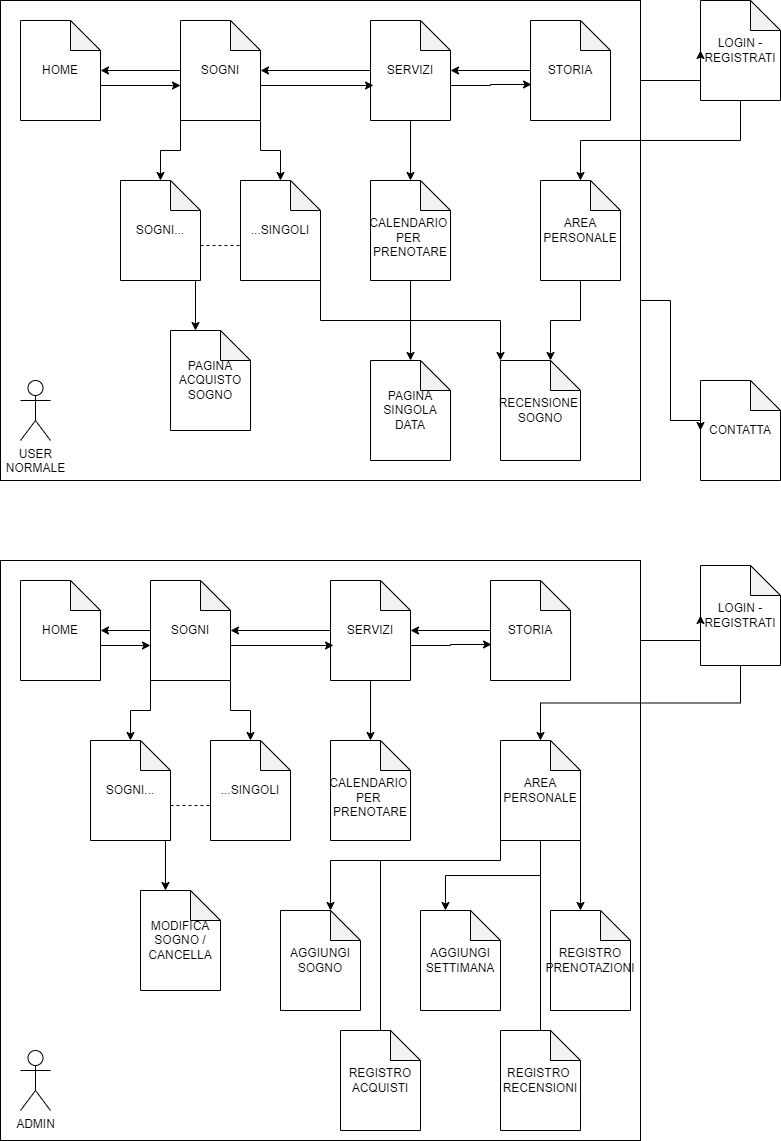

The diagram above was exported from draw.io. Its source (the exported page's mxGraphModel, read from the mxfile embedded in the PNG):
<mxGraphModel dx="1035" dy="598" grid="1" gridSize="10" guides="1" tooltips="1" connect="1" arrows="1" fold="1" page="1" pageScale="1" pageWidth="827" pageHeight="1169" math="0" shadow="0">
  <root>
    <mxCell id="0" />
    <mxCell id="1" parent="0" />
    <mxCell id="0zUYIj_f4ltTNwlRuLYE-24" value="" style="rounded=0;whiteSpace=wrap;html=1;" vertex="1" parent="1">
      <mxGeometry x="20" y="20" width="640" height="480" as="geometry" />
    </mxCell>
    <mxCell id="0zUYIj_f4ltTNwlRuLYE-1" value="CONTATTA" style="shape=note;whiteSpace=wrap;html=1;backgroundOutline=1;darkOpacity=0.05;" vertex="1" parent="1">
      <mxGeometry x="720" y="400" width="80" height="100" as="geometry" />
    </mxCell>
    <mxCell id="0zUYIj_f4ltTNwlRuLYE-14" style="edgeStyle=orthogonalEdgeStyle;rounded=0;orthogonalLoop=1;jettySize=auto;html=1;exitX=0;exitY=0.5;exitDx=0;exitDy=0;exitPerimeter=0;" edge="1" parent="1" source="0zUYIj_f4ltTNwlRuLYE-2" target="0zUYIj_f4ltTNwlRuLYE-3">
      <mxGeometry relative="1" as="geometry">
        <mxPoint x="480" y="90" as="targetPoint" />
      </mxGeometry>
    </mxCell>
    <mxCell id="0zUYIj_f4ltTNwlRuLYE-2" value="STORIA" style="shape=note;whiteSpace=wrap;html=1;backgroundOutline=1;darkOpacity=0.05;" vertex="1" parent="1">
      <mxGeometry x="550" y="40" width="80" height="100" as="geometry" />
    </mxCell>
    <mxCell id="0zUYIj_f4ltTNwlRuLYE-23" style="edgeStyle=orthogonalEdgeStyle;rounded=0;orthogonalLoop=1;jettySize=auto;html=1;exitX=0.5;exitY=1;exitDx=0;exitDy=0;exitPerimeter=0;" edge="1" parent="1" source="0zUYIj_f4ltTNwlRuLYE-3" target="0zUYIj_f4ltTNwlRuLYE-22">
      <mxGeometry relative="1" as="geometry" />
    </mxCell>
    <mxCell id="0zUYIj_f4ltTNwlRuLYE-3" value="SERVIZI" style="shape=note;whiteSpace=wrap;html=1;backgroundOutline=1;darkOpacity=0.05;" vertex="1" parent="1">
      <mxGeometry x="390" y="40" width="80" height="100" as="geometry" />
    </mxCell>
    <mxCell id="0zUYIj_f4ltTNwlRuLYE-13" style="edgeStyle=orthogonalEdgeStyle;rounded=0;orthogonalLoop=1;jettySize=auto;html=1;exitX=0;exitY=0.5;exitDx=0;exitDy=0;exitPerimeter=0;" edge="1" parent="1" source="0zUYIj_f4ltTNwlRuLYE-4" target="0zUYIj_f4ltTNwlRuLYE-5">
      <mxGeometry relative="1" as="geometry" />
    </mxCell>
    <mxCell id="0zUYIj_f4ltTNwlRuLYE-20" style="edgeStyle=orthogonalEdgeStyle;rounded=0;orthogonalLoop=1;jettySize=auto;html=1;exitX=1;exitY=1;exitDx=0;exitDy=0;exitPerimeter=0;" edge="1" parent="1" source="0zUYIj_f4ltTNwlRuLYE-4" target="0zUYIj_f4ltTNwlRuLYE-19">
      <mxGeometry relative="1" as="geometry" />
    </mxCell>
    <mxCell id="0zUYIj_f4ltTNwlRuLYE-4" value="SOGNI" style="shape=note;whiteSpace=wrap;html=1;backgroundOutline=1;darkOpacity=0.05;" vertex="1" parent="1">
      <mxGeometry x="200" y="40" width="80" height="100" as="geometry" />
    </mxCell>
    <mxCell id="0zUYIj_f4ltTNwlRuLYE-5" value="HOME" style="shape=note;whiteSpace=wrap;html=1;backgroundOutline=1;darkOpacity=0.05;" vertex="1" parent="1">
      <mxGeometry x="40" y="40" width="80" height="100" as="geometry" />
    </mxCell>
    <mxCell id="0zUYIj_f4ltTNwlRuLYE-6" value="LOGIN -REGISTRATI" style="shape=note;whiteSpace=wrap;html=1;backgroundOutline=1;darkOpacity=0.05;" vertex="1" parent="1">
      <mxGeometry x="720" y="20" width="80" height="100" as="geometry" />
    </mxCell>
    <mxCell id="0zUYIj_f4ltTNwlRuLYE-7" value="AREA PERSONALE" style="shape=note;whiteSpace=wrap;html=1;backgroundOutline=1;darkOpacity=0.05;" vertex="1" parent="1">
      <mxGeometry x="560" y="200" width="80" height="100" as="geometry" />
    </mxCell>
    <mxCell id="0zUYIj_f4ltTNwlRuLYE-9" style="edgeStyle=orthogonalEdgeStyle;rounded=0;orthogonalLoop=1;jettySize=auto;html=1;exitX=0;exitY=0;exitDx=80;exitDy=65;exitPerimeter=0;entryX=0;entryY=0.65;entryDx=0;entryDy=0;entryPerimeter=0;" edge="1" parent="1" source="0zUYIj_f4ltTNwlRuLYE-5" target="0zUYIj_f4ltTNwlRuLYE-4">
      <mxGeometry relative="1" as="geometry" />
    </mxCell>
    <mxCell id="0zUYIj_f4ltTNwlRuLYE-10" style="edgeStyle=orthogonalEdgeStyle;rounded=0;orthogonalLoop=1;jettySize=auto;html=1;exitX=0;exitY=0;exitDx=80;exitDy=65;exitPerimeter=0;entryX=0.038;entryY=0.65;entryDx=0;entryDy=0;entryPerimeter=0;" edge="1" parent="1" source="0zUYIj_f4ltTNwlRuLYE-4" target="0zUYIj_f4ltTNwlRuLYE-3">
      <mxGeometry relative="1" as="geometry" />
    </mxCell>
    <mxCell id="0zUYIj_f4ltTNwlRuLYE-11" style="edgeStyle=orthogonalEdgeStyle;rounded=0;orthogonalLoop=1;jettySize=auto;html=1;exitX=0;exitY=0;exitDx=80;exitDy=65;exitPerimeter=0;entryX=0.013;entryY=0.64;entryDx=0;entryDy=0;entryPerimeter=0;" edge="1" parent="1" source="0zUYIj_f4ltTNwlRuLYE-3" target="0zUYIj_f4ltTNwlRuLYE-2">
      <mxGeometry relative="1" as="geometry">
        <Array as="points">
          <mxPoint x="510" y="105" />
          <mxPoint x="510" y="104" />
        </Array>
      </mxGeometry>
    </mxCell>
    <mxCell id="0zUYIj_f4ltTNwlRuLYE-12" style="edgeStyle=orthogonalEdgeStyle;rounded=0;orthogonalLoop=1;jettySize=auto;html=1;exitX=0;exitY=0.5;exitDx=0;exitDy=0;exitPerimeter=0;entryX=1;entryY=0.5;entryDx=0;entryDy=0;entryPerimeter=0;" edge="1" parent="1" source="0zUYIj_f4ltTNwlRuLYE-3" target="0zUYIj_f4ltTNwlRuLYE-4">
      <mxGeometry relative="1" as="geometry" />
    </mxCell>
    <mxCell id="0zUYIj_f4ltTNwlRuLYE-15" style="edgeStyle=orthogonalEdgeStyle;rounded=0;orthogonalLoop=1;jettySize=auto;html=1;exitX=0.5;exitY=1;exitDx=0;exitDy=0;exitPerimeter=0;entryX=0.5;entryY=0;entryDx=0;entryDy=0;entryPerimeter=0;" edge="1" parent="1" source="0zUYIj_f4ltTNwlRuLYE-6" target="0zUYIj_f4ltTNwlRuLYE-7">
      <mxGeometry relative="1" as="geometry" />
    </mxCell>
    <mxCell id="0zUYIj_f4ltTNwlRuLYE-17" value="SOGNI..." style="shape=note;whiteSpace=wrap;html=1;backgroundOutline=1;darkOpacity=0.05;" vertex="1" parent="1">
      <mxGeometry x="140" y="200" width="80" height="100" as="geometry" />
    </mxCell>
    <mxCell id="0zUYIj_f4ltTNwlRuLYE-18" style="edgeStyle=orthogonalEdgeStyle;rounded=0;orthogonalLoop=1;jettySize=auto;html=1;exitX=0;exitY=1;exitDx=0;exitDy=0;exitPerimeter=0;entryX=0.5;entryY=0;entryDx=0;entryDy=0;entryPerimeter=0;" edge="1" parent="1" source="0zUYIj_f4ltTNwlRuLYE-4" target="0zUYIj_f4ltTNwlRuLYE-17">
      <mxGeometry relative="1" as="geometry" />
    </mxCell>
    <mxCell id="0zUYIj_f4ltTNwlRuLYE-19" value="...SINGOLI" style="shape=note;whiteSpace=wrap;html=1;backgroundOutline=1;darkOpacity=0.05;" vertex="1" parent="1">
      <mxGeometry x="260" y="200" width="80" height="100" as="geometry" />
    </mxCell>
    <mxCell id="0zUYIj_f4ltTNwlRuLYE-21" value="" style="endArrow=none;dashed=1;html=1;rounded=0;exitX=0;exitY=0;exitDx=80;exitDy=65;exitPerimeter=0;entryX=0;entryY=0.65;entryDx=0;entryDy=0;entryPerimeter=0;" edge="1" parent="1" source="0zUYIj_f4ltTNwlRuLYE-17" target="0zUYIj_f4ltTNwlRuLYE-19">
      <mxGeometry width="50" height="50" relative="1" as="geometry">
        <mxPoint x="340" y="260" as="sourcePoint" />
        <mxPoint x="390" y="210" as="targetPoint" />
      </mxGeometry>
    </mxCell>
    <mxCell id="0zUYIj_f4ltTNwlRuLYE-69" style="edgeStyle=orthogonalEdgeStyle;rounded=0;orthogonalLoop=1;jettySize=auto;html=1;exitX=0.5;exitY=1;exitDx=0;exitDy=0;exitPerimeter=0;" edge="1" parent="1" source="0zUYIj_f4ltTNwlRuLYE-22" target="0zUYIj_f4ltTNwlRuLYE-67">
      <mxGeometry relative="1" as="geometry" />
    </mxCell>
    <mxCell id="0zUYIj_f4ltTNwlRuLYE-22" value="&lt;div&gt;&lt;br&gt;&lt;/div&gt;CALENDARIO&amp;nbsp;&lt;div&gt;PER&amp;nbsp;&lt;/div&gt;&lt;div&gt;PRENOTARE&lt;/div&gt;" style="shape=note;whiteSpace=wrap;html=1;backgroundOutline=1;darkOpacity=0.05;" vertex="1" parent="1">
      <mxGeometry x="390" y="200" width="80" height="100" as="geometry" />
    </mxCell>
    <mxCell id="0zUYIj_f4ltTNwlRuLYE-25" style="edgeStyle=orthogonalEdgeStyle;rounded=0;orthogonalLoop=1;jettySize=auto;html=1;exitX=1;exitY=0.75;exitDx=0;exitDy=0;entryX=0;entryY=0.5;entryDx=0;entryDy=0;entryPerimeter=0;" edge="1" parent="1" source="0zUYIj_f4ltTNwlRuLYE-24" target="0zUYIj_f4ltTNwlRuLYE-1">
      <mxGeometry relative="1" as="geometry">
        <Array as="points">
          <mxPoint x="660" y="320" />
          <mxPoint x="690" y="320" />
          <mxPoint x="690" y="440" />
        </Array>
      </mxGeometry>
    </mxCell>
    <mxCell id="0zUYIj_f4ltTNwlRuLYE-27" style="edgeStyle=orthogonalEdgeStyle;rounded=0;orthogonalLoop=1;jettySize=auto;html=1;exitX=1;exitY=0.25;exitDx=0;exitDy=0;entryX=0;entryY=0.5;entryDx=0;entryDy=0;entryPerimeter=0;" edge="1" parent="1" source="0zUYIj_f4ltTNwlRuLYE-24" target="0zUYIj_f4ltTNwlRuLYE-6">
      <mxGeometry relative="1" as="geometry">
        <Array as="points">
          <mxPoint x="660" y="100" />
        </Array>
      </mxGeometry>
    </mxCell>
    <mxCell id="0zUYIj_f4ltTNwlRuLYE-28" value="RECENSIONE&amp;nbsp;&lt;div&gt;SOGNO&lt;/div&gt;" style="shape=note;whiteSpace=wrap;html=1;backgroundOutline=1;darkOpacity=0.05;" vertex="1" parent="1">
      <mxGeometry x="520" y="380" width="80" height="100" as="geometry" />
    </mxCell>
    <mxCell id="0zUYIj_f4ltTNwlRuLYE-29" style="edgeStyle=orthogonalEdgeStyle;rounded=0;orthogonalLoop=1;jettySize=auto;html=1;exitX=0.5;exitY=1;exitDx=0;exitDy=0;exitPerimeter=0;entryX=0;entryY=0;entryDx=50;entryDy=0;entryPerimeter=0;" edge="1" parent="1" source="0zUYIj_f4ltTNwlRuLYE-7" target="0zUYIj_f4ltTNwlRuLYE-28">
      <mxGeometry relative="1" as="geometry" />
    </mxCell>
    <mxCell id="0zUYIj_f4ltTNwlRuLYE-30" style="edgeStyle=orthogonalEdgeStyle;rounded=0;orthogonalLoop=1;jettySize=auto;html=1;exitX=1;exitY=1;exitDx=0;exitDy=0;exitPerimeter=0;entryX=0;entryY=0;entryDx=0;entryDy=0;entryPerimeter=0;" edge="1" parent="1" source="0zUYIj_f4ltTNwlRuLYE-19" target="0zUYIj_f4ltTNwlRuLYE-28">
      <mxGeometry relative="1" as="geometry" />
    </mxCell>
    <mxCell id="0zUYIj_f4ltTNwlRuLYE-32" value="&lt;span style=&quot;text-wrap: wrap;&quot;&gt;USER NORMALE&lt;/span&gt;" style="shape=umlActor;verticalLabelPosition=bottom;verticalAlign=top;html=1;outlineConnect=0;" vertex="1" parent="1">
      <mxGeometry x="40" y="400" width="30" height="60" as="geometry" />
    </mxCell>
    <mxCell id="0zUYIj_f4ltTNwlRuLYE-34" value="PAGINA&lt;div&gt;ACQUISTO&lt;/div&gt;&lt;div&gt;SOGNO&lt;/div&gt;" style="shape=note;whiteSpace=wrap;html=1;backgroundOutline=1;darkOpacity=0.05;" vertex="1" parent="1">
      <mxGeometry x="190" y="350" width="80" height="100" as="geometry" />
    </mxCell>
    <mxCell id="0zUYIj_f4ltTNwlRuLYE-35" style="edgeStyle=orthogonalEdgeStyle;rounded=0;orthogonalLoop=1;jettySize=auto;html=1;exitX=1;exitY=1;exitDx=0;exitDy=0;exitPerimeter=0;entryX=0;entryY=0;entryDx=25;entryDy=0;entryPerimeter=0;" edge="1" parent="1" source="0zUYIj_f4ltTNwlRuLYE-17" target="0zUYIj_f4ltTNwlRuLYE-34">
      <mxGeometry relative="1" as="geometry">
        <Array as="points">
          <mxPoint x="215" y="300" />
        </Array>
      </mxGeometry>
    </mxCell>
    <mxCell id="0zUYIj_f4ltTNwlRuLYE-36" value="" style="rounded=0;whiteSpace=wrap;html=1;" vertex="1" parent="1">
      <mxGeometry x="20" y="580" width="640" height="580" as="geometry" />
    </mxCell>
    <mxCell id="0zUYIj_f4ltTNwlRuLYE-38" style="edgeStyle=orthogonalEdgeStyle;rounded=0;orthogonalLoop=1;jettySize=auto;html=1;exitX=0;exitY=0.5;exitDx=0;exitDy=0;exitPerimeter=0;" edge="1" parent="1" source="0zUYIj_f4ltTNwlRuLYE-39" target="0zUYIj_f4ltTNwlRuLYE-41">
      <mxGeometry relative="1" as="geometry">
        <mxPoint x="440" y="650" as="targetPoint" />
      </mxGeometry>
    </mxCell>
    <mxCell id="0zUYIj_f4ltTNwlRuLYE-39" value="STORIA" style="shape=note;whiteSpace=wrap;html=1;backgroundOutline=1;darkOpacity=0.05;" vertex="1" parent="1">
      <mxGeometry x="510" y="600" width="80" height="100" as="geometry" />
    </mxCell>
    <mxCell id="0zUYIj_f4ltTNwlRuLYE-40" style="edgeStyle=orthogonalEdgeStyle;rounded=0;orthogonalLoop=1;jettySize=auto;html=1;exitX=0.5;exitY=1;exitDx=0;exitDy=0;exitPerimeter=0;" edge="1" parent="1" source="0zUYIj_f4ltTNwlRuLYE-41" target="0zUYIj_f4ltTNwlRuLYE-57">
      <mxGeometry relative="1" as="geometry" />
    </mxCell>
    <mxCell id="0zUYIj_f4ltTNwlRuLYE-41" value="SERVIZI" style="shape=note;whiteSpace=wrap;html=1;backgroundOutline=1;darkOpacity=0.05;" vertex="1" parent="1">
      <mxGeometry x="350" y="600" width="80" height="100" as="geometry" />
    </mxCell>
    <mxCell id="0zUYIj_f4ltTNwlRuLYE-42" style="edgeStyle=orthogonalEdgeStyle;rounded=0;orthogonalLoop=1;jettySize=auto;html=1;exitX=0;exitY=0.5;exitDx=0;exitDy=0;exitPerimeter=0;" edge="1" parent="1" source="0zUYIj_f4ltTNwlRuLYE-44" target="0zUYIj_f4ltTNwlRuLYE-45">
      <mxGeometry relative="1" as="geometry" />
    </mxCell>
    <mxCell id="0zUYIj_f4ltTNwlRuLYE-43" style="edgeStyle=orthogonalEdgeStyle;rounded=0;orthogonalLoop=1;jettySize=auto;html=1;exitX=1;exitY=1;exitDx=0;exitDy=0;exitPerimeter=0;" edge="1" parent="1" source="0zUYIj_f4ltTNwlRuLYE-44" target="0zUYIj_f4ltTNwlRuLYE-55">
      <mxGeometry relative="1" as="geometry" />
    </mxCell>
    <mxCell id="0zUYIj_f4ltTNwlRuLYE-44" value="SOGNI" style="shape=note;whiteSpace=wrap;html=1;backgroundOutline=1;darkOpacity=0.05;" vertex="1" parent="1">
      <mxGeometry x="170" y="600" width="80" height="100" as="geometry" />
    </mxCell>
    <mxCell id="0zUYIj_f4ltTNwlRuLYE-45" value="HOME" style="shape=note;whiteSpace=wrap;html=1;backgroundOutline=1;darkOpacity=0.05;" vertex="1" parent="1">
      <mxGeometry x="40" y="600" width="80" height="100" as="geometry" />
    </mxCell>
    <mxCell id="0zUYIj_f4ltTNwlRuLYE-46" value="LOGIN -REGISTRATI" style="shape=note;whiteSpace=wrap;html=1;backgroundOutline=1;darkOpacity=0.05;" vertex="1" parent="1">
      <mxGeometry x="720" y="585" width="80" height="100" as="geometry" />
    </mxCell>
    <mxCell id="0zUYIj_f4ltTNwlRuLYE-47" value="AREA PERSONALE" style="shape=note;whiteSpace=wrap;html=1;backgroundOutline=1;darkOpacity=0.05;" vertex="1" parent="1">
      <mxGeometry x="520" y="760" width="80" height="100" as="geometry" />
    </mxCell>
    <mxCell id="0zUYIj_f4ltTNwlRuLYE-48" style="edgeStyle=orthogonalEdgeStyle;rounded=0;orthogonalLoop=1;jettySize=auto;html=1;exitX=0;exitY=0;exitDx=80;exitDy=65;exitPerimeter=0;entryX=0;entryY=0.65;entryDx=0;entryDy=0;entryPerimeter=0;" edge="1" parent="1" source="0zUYIj_f4ltTNwlRuLYE-45" target="0zUYIj_f4ltTNwlRuLYE-44">
      <mxGeometry relative="1" as="geometry" />
    </mxCell>
    <mxCell id="0zUYIj_f4ltTNwlRuLYE-49" style="edgeStyle=orthogonalEdgeStyle;rounded=0;orthogonalLoop=1;jettySize=auto;html=1;exitX=0;exitY=0;exitDx=80;exitDy=65;exitPerimeter=0;entryX=0.038;entryY=0.65;entryDx=0;entryDy=0;entryPerimeter=0;" edge="1" parent="1" source="0zUYIj_f4ltTNwlRuLYE-44" target="0zUYIj_f4ltTNwlRuLYE-41">
      <mxGeometry relative="1" as="geometry" />
    </mxCell>
    <mxCell id="0zUYIj_f4ltTNwlRuLYE-50" style="edgeStyle=orthogonalEdgeStyle;rounded=0;orthogonalLoop=1;jettySize=auto;html=1;exitX=0;exitY=0;exitDx=80;exitDy=65;exitPerimeter=0;entryX=0.013;entryY=0.64;entryDx=0;entryDy=0;entryPerimeter=0;" edge="1" parent="1" source="0zUYIj_f4ltTNwlRuLYE-41" target="0zUYIj_f4ltTNwlRuLYE-39">
      <mxGeometry relative="1" as="geometry">
        <Array as="points">
          <mxPoint x="470" y="665" />
          <mxPoint x="470" y="664" />
        </Array>
      </mxGeometry>
    </mxCell>
    <mxCell id="0zUYIj_f4ltTNwlRuLYE-51" style="edgeStyle=orthogonalEdgeStyle;rounded=0;orthogonalLoop=1;jettySize=auto;html=1;exitX=0;exitY=0.5;exitDx=0;exitDy=0;exitPerimeter=0;entryX=1;entryY=0.5;entryDx=0;entryDy=0;entryPerimeter=0;" edge="1" parent="1" source="0zUYIj_f4ltTNwlRuLYE-41" target="0zUYIj_f4ltTNwlRuLYE-44">
      <mxGeometry relative="1" as="geometry" />
    </mxCell>
    <mxCell id="0zUYIj_f4ltTNwlRuLYE-52" style="edgeStyle=orthogonalEdgeStyle;rounded=0;orthogonalLoop=1;jettySize=auto;html=1;exitX=0.5;exitY=1;exitDx=0;exitDy=0;exitPerimeter=0;entryX=0.5;entryY=0;entryDx=0;entryDy=0;entryPerimeter=0;" edge="1" parent="1" source="0zUYIj_f4ltTNwlRuLYE-46" target="0zUYIj_f4ltTNwlRuLYE-47">
      <mxGeometry relative="1" as="geometry" />
    </mxCell>
    <mxCell id="0zUYIj_f4ltTNwlRuLYE-53" value="SOGNI..." style="shape=note;whiteSpace=wrap;html=1;backgroundOutline=1;darkOpacity=0.05;" vertex="1" parent="1">
      <mxGeometry x="110" y="760" width="80" height="100" as="geometry" />
    </mxCell>
    <mxCell id="0zUYIj_f4ltTNwlRuLYE-54" style="edgeStyle=orthogonalEdgeStyle;rounded=0;orthogonalLoop=1;jettySize=auto;html=1;exitX=0;exitY=1;exitDx=0;exitDy=0;exitPerimeter=0;entryX=0.5;entryY=0;entryDx=0;entryDy=0;entryPerimeter=0;" edge="1" parent="1" source="0zUYIj_f4ltTNwlRuLYE-44" target="0zUYIj_f4ltTNwlRuLYE-53">
      <mxGeometry relative="1" as="geometry" />
    </mxCell>
    <mxCell id="0zUYIj_f4ltTNwlRuLYE-55" value="...SINGOLI" style="shape=note;whiteSpace=wrap;html=1;backgroundOutline=1;darkOpacity=0.05;" vertex="1" parent="1">
      <mxGeometry x="230" y="760" width="80" height="100" as="geometry" />
    </mxCell>
    <mxCell id="0zUYIj_f4ltTNwlRuLYE-56" value="" style="endArrow=none;dashed=1;html=1;rounded=0;exitX=0;exitY=0;exitDx=80;exitDy=65;exitPerimeter=0;entryX=0;entryY=0.65;entryDx=0;entryDy=0;entryPerimeter=0;" edge="1" parent="1" source="0zUYIj_f4ltTNwlRuLYE-53" target="0zUYIj_f4ltTNwlRuLYE-55">
      <mxGeometry width="50" height="50" relative="1" as="geometry">
        <mxPoint x="310" y="820" as="sourcePoint" />
        <mxPoint x="360" y="770" as="targetPoint" />
      </mxGeometry>
    </mxCell>
    <mxCell id="0zUYIj_f4ltTNwlRuLYE-57" value="&lt;div&gt;&lt;br&gt;&lt;/div&gt;CALENDARIO&amp;nbsp;&lt;div&gt;PER&amp;nbsp;&lt;/div&gt;&lt;div&gt;PRENOTARE&lt;/div&gt;" style="shape=note;whiteSpace=wrap;html=1;backgroundOutline=1;darkOpacity=0.05;" vertex="1" parent="1">
      <mxGeometry x="350" y="760" width="80" height="100" as="geometry" />
    </mxCell>
    <mxCell id="0zUYIj_f4ltTNwlRuLYE-59" style="edgeStyle=orthogonalEdgeStyle;rounded=0;orthogonalLoop=1;jettySize=auto;html=1;exitX=1;exitY=0.25;exitDx=0;exitDy=0;entryX=0;entryY=0.5;entryDx=0;entryDy=0;entryPerimeter=0;" edge="1" parent="1" source="0zUYIj_f4ltTNwlRuLYE-36" target="0zUYIj_f4ltTNwlRuLYE-46">
      <mxGeometry relative="1" as="geometry">
        <Array as="points">
          <mxPoint x="660" y="660" />
        </Array>
      </mxGeometry>
    </mxCell>
    <mxCell id="0zUYIj_f4ltTNwlRuLYE-60" value="AGGIUNGI&lt;div&gt;SOGNO&lt;/div&gt;" style="shape=note;whiteSpace=wrap;html=1;backgroundOutline=1;darkOpacity=0.05;" vertex="1" parent="1">
      <mxGeometry x="300" y="930" width="80" height="100" as="geometry" />
    </mxCell>
    <mxCell id="0zUYIj_f4ltTNwlRuLYE-61" style="edgeStyle=orthogonalEdgeStyle;rounded=0;orthogonalLoop=1;jettySize=auto;html=1;entryX=0;entryY=0;entryDx=50;entryDy=0;entryPerimeter=0;" edge="1" parent="1" target="0zUYIj_f4ltTNwlRuLYE-60">
      <mxGeometry relative="1" as="geometry">
        <mxPoint x="520" y="860" as="sourcePoint" />
        <Array as="points">
          <mxPoint x="520" y="860" />
          <mxPoint x="520" y="880" />
          <mxPoint x="400" y="880" />
        </Array>
      </mxGeometry>
    </mxCell>
    <mxCell id="0zUYIj_f4ltTNwlRuLYE-63" value="&lt;span style=&quot;text-wrap: wrap;&quot;&gt;ADMIN&lt;/span&gt;" style="shape=umlActor;verticalLabelPosition=bottom;verticalAlign=top;html=1;outlineConnect=0;" vertex="1" parent="1">
      <mxGeometry x="40" y="1070" width="30" height="60" as="geometry" />
    </mxCell>
    <mxCell id="0zUYIj_f4ltTNwlRuLYE-64" value="MODIFICA&lt;div&gt;SOGNO /&lt;/div&gt;&lt;div&gt;CANCELLA&lt;/div&gt;" style="shape=note;whiteSpace=wrap;html=1;backgroundOutline=1;darkOpacity=0.05;" vertex="1" parent="1">
      <mxGeometry x="160" y="910" width="80" height="100" as="geometry" />
    </mxCell>
    <mxCell id="0zUYIj_f4ltTNwlRuLYE-65" style="edgeStyle=orthogonalEdgeStyle;rounded=0;orthogonalLoop=1;jettySize=auto;html=1;exitX=1;exitY=1;exitDx=0;exitDy=0;exitPerimeter=0;entryX=0;entryY=0;entryDx=25;entryDy=0;entryPerimeter=0;" edge="1" parent="1" source="0zUYIj_f4ltTNwlRuLYE-53" target="0zUYIj_f4ltTNwlRuLYE-64">
      <mxGeometry relative="1" as="geometry">
        <Array as="points">
          <mxPoint x="185" y="860" />
        </Array>
      </mxGeometry>
    </mxCell>
    <mxCell id="0zUYIj_f4ltTNwlRuLYE-67" value="PAGINA SINGOLA&lt;div&gt;DATA&lt;/div&gt;" style="shape=note;whiteSpace=wrap;html=1;backgroundOutline=1;darkOpacity=0.05;" vertex="1" parent="1">
      <mxGeometry x="390" y="380" width="80" height="100" as="geometry" />
    </mxCell>
    <mxCell id="0zUYIj_f4ltTNwlRuLYE-71" value="AGGIUNGI&lt;div&gt;SETTIMANA&lt;/div&gt;" style="shape=note;whiteSpace=wrap;html=1;backgroundOutline=1;darkOpacity=0.05;" vertex="1" parent="1">
      <mxGeometry x="440" y="930" width="80" height="100" as="geometry" />
    </mxCell>
    <mxCell id="0zUYIj_f4ltTNwlRuLYE-72" style="edgeStyle=orthogonalEdgeStyle;rounded=0;orthogonalLoop=1;jettySize=auto;html=1;exitX=0.5;exitY=1;exitDx=0;exitDy=0;exitPerimeter=0;entryX=0;entryY=0;entryDx=25;entryDy=0;entryPerimeter=0;" edge="1" parent="1" source="0zUYIj_f4ltTNwlRuLYE-47" target="0zUYIj_f4ltTNwlRuLYE-71">
      <mxGeometry relative="1" as="geometry" />
    </mxCell>
    <mxCell id="0zUYIj_f4ltTNwlRuLYE-73" value="REGISTRO&lt;div&gt;PRENOTAZIONI&lt;/div&gt;" style="shape=note;whiteSpace=wrap;html=1;backgroundOutline=1;darkOpacity=0.05;" vertex="1" parent="1">
      <mxGeometry x="570" y="930" width="80" height="100" as="geometry" />
    </mxCell>
    <mxCell id="0zUYIj_f4ltTNwlRuLYE-74" style="edgeStyle=orthogonalEdgeStyle;rounded=0;orthogonalLoop=1;jettySize=auto;html=1;exitX=1;exitY=1;exitDx=0;exitDy=0;exitPerimeter=0;" edge="1" parent="1" source="0zUYIj_f4ltTNwlRuLYE-47">
      <mxGeometry relative="1" as="geometry">
        <mxPoint x="600" y="930" as="targetPoint" />
        <Array as="points">
          <mxPoint x="600" y="930" />
        </Array>
      </mxGeometry>
    </mxCell>
    <mxCell id="0zUYIj_f4ltTNwlRuLYE-76" value="REGISTRO&amp;nbsp;&lt;div&gt;RECENSIONI&lt;/div&gt;" style="shape=note;whiteSpace=wrap;html=1;backgroundOutline=1;darkOpacity=0.05;" vertex="1" parent="1">
      <mxGeometry x="520" y="1050" width="80" height="100" as="geometry" />
    </mxCell>
    <mxCell id="0zUYIj_f4ltTNwlRuLYE-78" value="REGISTRO&lt;div&gt;ACQUISTI&lt;/div&gt;" style="shape=note;whiteSpace=wrap;html=1;backgroundOutline=1;darkOpacity=0.05;" vertex="1" parent="1">
      <mxGeometry x="360" y="1050" width="80" height="100" as="geometry" />
    </mxCell>
    <mxCell id="0zUYIj_f4ltTNwlRuLYE-81" value="" style="endArrow=none;html=1;rounded=0;" edge="1" parent="1" source="0zUYIj_f4ltTNwlRuLYE-78">
      <mxGeometry width="50" height="50" relative="1" as="geometry">
        <mxPoint x="380" y="970" as="sourcePoint" />
        <mxPoint x="400" y="880" as="targetPoint" />
      </mxGeometry>
    </mxCell>
    <mxCell id="0zUYIj_f4ltTNwlRuLYE-82" value="" style="endArrow=none;html=1;rounded=0;" edge="1" parent="1" source="0zUYIj_f4ltTNwlRuLYE-76">
      <mxGeometry width="50" height="50" relative="1" as="geometry">
        <mxPoint x="380" y="970" as="sourcePoint" />
        <mxPoint x="560" y="880" as="targetPoint" />
      </mxGeometry>
    </mxCell>
  </root>
</mxGraphModel>